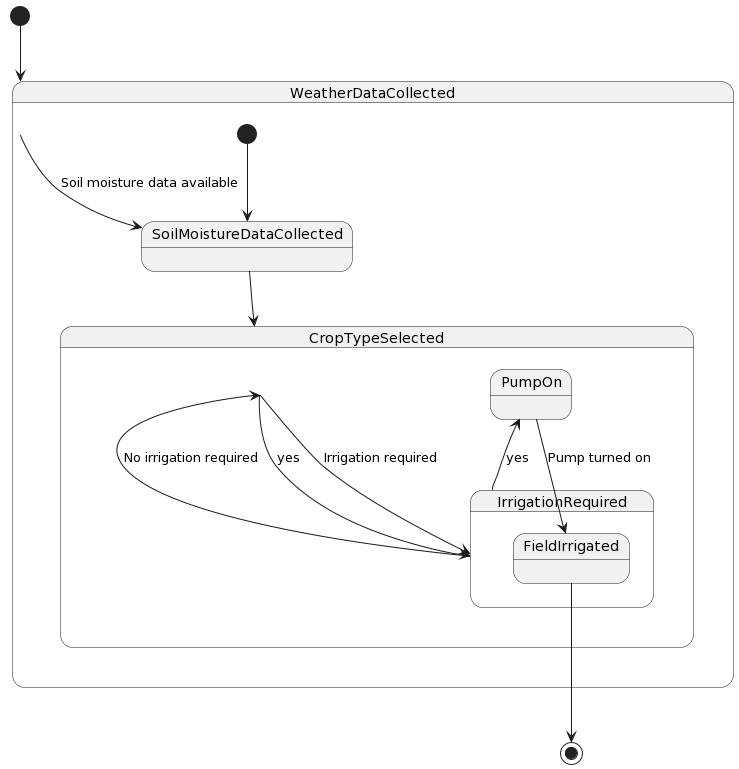

The diagram above was rendered by PlantUML. Its source (embedded in the PNG):
@startuml
[*] --> WeatherDataCollected

state WeatherDataCollected {
  [*] --> SoilMoistureDataCollected
  SoilMoistureDataCollected --> CropTypeSelected
}

state CropTypeSelected {
  CropTypeSelected --> IrrigationRequired : yes
  IrrigationRequired --> PumpOn : yes
}

state IrrigationRequired {
  PumpOn --> FieldIrrigated : Pump turned on
}

WeatherDataCollected --> SoilMoistureDataCollected : Soil moisture data available
CropTypeSelected --> IrrigationRequired : Irrigation required
IrrigationRequired --> CropTypeSelected : No irrigation required

FieldIrrigated --> [*]
@enduml